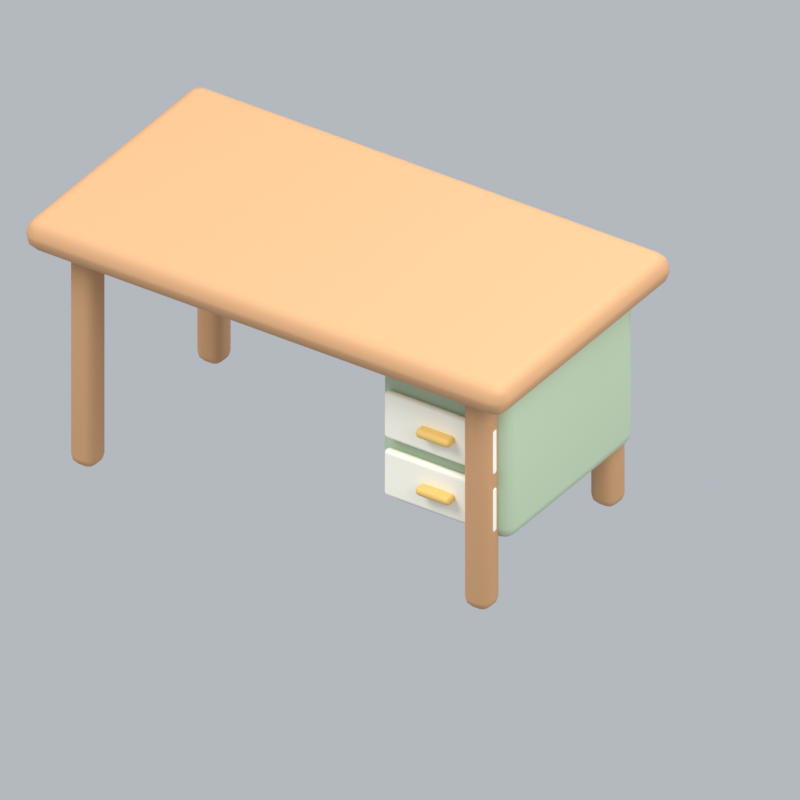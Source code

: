 # Source: officeDrawingTable.blend  (saved by Blender 5.2.45; exported with 4.5.12 LTS)
import bpy
from mathutils import Matrix  # noqa: F401  (used for matrix-valued properties, if any)

bpy.ops.wm.read_factory_settings(use_empty=True)
scene = bpy.context.scene
scene.name = 'Scene'

# ---- collections
col_collection = bpy.data.collections.new('Collection'); scene.collection.children.link(col_collection)

# ---- materials (node trees are filled in below, after node groups)
mat_wood = bpy.data.materials.new('wood')
mat_wood.diffuse_color = (0.5841, 0.3185, 0.1529, 1.0)
mat_sage = bpy.data.materials.new('sage')
mat_sage.diffuse_color = (0.4851, 0.6038, 0.4179, 1.0)
mat_cream = bpy.data.materials.new('cream')
mat_cream.diffuse_color = (0.9911, 0.9647, 0.8388, 1.0)
mat_gold = bpy.data.materials.new('gold')
mat_gold.diffuse_color = (0.8308, 0.5333, 0.147, 1.0)

# ---- material node trees
mat_wood.use_nodes = True; mat_wood.node_tree.nodes.clear()
_N = mat_wood.node_tree.nodes; _L = mat_wood.node_tree.links
n0 = _N.new('ShaderNodeBsdfPrincipled'); n0.name = 'Principled BSDF'; n0.location = (-200, 100)
n0.inputs[0].default_value = (0.5841, 0.3185, 0.1529, 1.0)
n0.inputs[2].default_value = 0.72
n0.inputs[10].default_value = 0.005
n1 = _N.new('ShaderNodeOutputMaterial'); n1.name = 'Material Output'; n1.location = (200, 100)
_L.new(n0.outputs[0], n1.inputs[0])
n1.is_active_output = True
mat_sage.use_nodes = True; mat_sage.node_tree.nodes.clear()
_N = mat_sage.node_tree.nodes; _L = mat_sage.node_tree.links
n0 = _N.new('ShaderNodeBsdfPrincipled'); n0.name = 'Principled BSDF'; n0.location = (-200, 100)
n0.inputs[0].default_value = (0.4851, 0.6038, 0.4179, 1.0)
n0.inputs[2].default_value = 0.72
n0.inputs[10].default_value = 0.005
n1 = _N.new('ShaderNodeOutputMaterial'); n1.name = 'Material Output'; n1.location = (200, 100)
_L.new(n0.outputs[0], n1.inputs[0])
n1.is_active_output = True
mat_cream.use_nodes = True; mat_cream.node_tree.nodes.clear()
_N = mat_cream.node_tree.nodes; _L = mat_cream.node_tree.links
n0 = _N.new('ShaderNodeBsdfPrincipled'); n0.name = 'Principled BSDF'; n0.location = (-200, 100)
n0.inputs[0].default_value = (0.9911, 0.9647, 0.8388, 1.0)
n0.inputs[2].default_value = 0.72
n0.inputs[10].default_value = 0.005
n1 = _N.new('ShaderNodeOutputMaterial'); n1.name = 'Material Output'; n1.location = (200, 100)
_L.new(n0.outputs[0], n1.inputs[0])
n1.is_active_output = True
mat_gold.use_nodes = True; mat_gold.node_tree.nodes.clear()
_N = mat_gold.node_tree.nodes; _L = mat_gold.node_tree.links
n0 = _N.new('ShaderNodeBsdfPrincipled'); n0.name = 'Principled BSDF'; n0.location = (-200, 100)
n0.inputs[0].default_value = (0.8308, 0.5333, 0.147, 1.0)
n0.inputs[2].default_value = 0.72
n0.inputs[10].default_value = 0.005
n1 = _N.new('ShaderNodeOutputMaterial'); n1.name = 'Material Output'; n1.location = (200, 100)
_L.new(n0.outputs[0], n1.inputs[0])
n1.is_active_output = True

# ---- world
world_world = bpy.data.worlds.new('World'); scene.world = world_world
world_world.use_nodes = True; world_world.node_tree.nodes.clear()
_N = world_world.node_tree.nodes; _L = world_world.node_tree.links
n0 = _N.new('ShaderNodeOutputWorld'); n0.name = 'World Output'; n0.location = (200, 100)
n1 = _N.new('ShaderNodeBackground'); n1.name = 'Background'; n1.location = (-200, 100)
n1.inputs[0].default_value = (0.65, 0.69, 0.74, 1.0)
n1.inputs[1].default_value = 0.7
_L.new(n1.outputs[0], n0.inputs[0])
n0.is_active_output = True
world_world.color = (0.3, 0.3, 0.3)
world_world.sun_shadow_jitter_overblur = 0.0

# ---- cameras
cam_camera_110 = bpy.data.cameras.new('Camera.110')
cam_camera_110.type = 'ORTHO'
cam_camera_110.ortho_scale = 2.91

# ---- lights
light_area_327 = bpy.data.lights.new('Area.327', 'AREA')
light_area_327.energy = 500.0
light_area_327.shape = 'DISK'
light_area_327.size = 5.0
light_area_327.size_y = 1.0
light_area_328 = bpy.data.lights.new('Area.328', 'AREA')
light_area_328.energy = 180.0
light_area_328.shape = 'DISK'
light_area_328.size = 4.0
light_area_328.size_y = 1.0
light_area_329 = bpy.data.lights.new('Area.329', 'AREA')
light_area_329.energy = 300.0
light_area_329.shape = 'DISK'
light_area_329.size = 4.0
light_area_329.size_y = 1.0

# ---- meshes
me_cube_527 = bpy.data.meshes.new('Cube.527')
me_cube_527.from_pydata([(-1.05, -0.575, -0.065), (-1.05, -0.575, 0.065), (-1.05, 0.575, -0.065), (-1.05, 0.575, 0.065), (1.05, -0.575, -0.065), (1.05, -0.575, 0.065), (1.05, 0.575, -0.065), (1.05, 0.575, 0.065)], [], [(0, 1, 3, 2), (2, 3, 7, 6), (6, 7, 5, 4), (4, 5, 1, 0), (2, 6, 4, 0), (7, 3, 1, 5)])
_uv = me_cube_527.uv_layers.new(name='UVMap')
_uv.uv.foreach_set('vector', [0.375, 0.0, 0.625, 0.0, 0.625, 0.25, 0.375, 0.25, 0.375, 0.25, 0.625, 0.25, 0.625, 0.5, 0.375, 0.5, 0.375, 0.5, 0.625, 0.5, 0.625, 0.75, 0.375, 0.75, 0.375, 0.75, 0.625, 0.75, 0.625, 1.0, 0.375, 1.0, 0.125, 0.5, 0.375, 0.5, 0.375, 0.75, 0.125, 0.75, 0.625, 0.5, 0.875, 0.5, 0.875, 0.75, 0.625, 0.75])
me_cube_527.materials.append(mat_wood)
me_cube_527.update()
me_cube_528 = bpy.data.meshes.new('Cube.528')
me_cube_528.from_pydata([(-0.055, -0.055, -0.465), (-0.055, -0.055, 0.465), (-0.055, 0.055, -0.465), (-0.055, 0.055, 0.465), (0.055, -0.055, -0.465), (0.055, -0.055, 0.465), (0.055, 0.055, -0.465), (0.055, 0.055, 0.465)], [], [(0, 1, 3, 2), (2, 3, 7, 6), (6, 7, 5, 4), (4, 5, 1, 0), (2, 6, 4, 0), (7, 3, 1, 5)])
_uv = me_cube_528.uv_layers.new(name='UVMap')
_uv.uv.foreach_set('vector', [0.375, 0.0, 0.625, 0.0, 0.625, 0.25, 0.375, 0.25, 0.375, 0.25, 0.625, 0.25, 0.625, 0.5, 0.375, 0.5, 0.375, 0.5, 0.625, 0.5, 0.625, 0.75, 0.375, 0.75, 0.375, 0.75, 0.625, 0.75, 0.625, 1.0, 0.375, 1.0, 0.125, 0.5, 0.375, 0.5, 0.375, 0.75, 0.125, 0.75, 0.625, 0.5, 0.875, 0.5, 0.875, 0.75, 0.625, 0.75])
me_cube_528.materials.append(mat_wood)
me_cube_528.update()
me_cube_529 = bpy.data.meshes.new('Cube.529')
me_cube_529.from_pydata([(-0.055, -0.055, -0.465), (-0.055, -0.055, 0.465), (-0.055, 0.055, -0.465), (-0.055, 0.055, 0.465), (0.055, -0.055, -0.465), (0.055, -0.055, 0.465), (0.055, 0.055, -0.465), (0.055, 0.055, 0.465)], [], [(0, 1, 3, 2), (2, 3, 7, 6), (6, 7, 5, 4), (4, 5, 1, 0), (2, 6, 4, 0), (7, 3, 1, 5)])
_uv = me_cube_529.uv_layers.new(name='UVMap')
_uv.uv.foreach_set('vector', [0.375, 0.0, 0.625, 0.0, 0.625, 0.25, 0.375, 0.25, 0.375, 0.25, 0.625, 0.25, 0.625, 0.5, 0.375, 0.5, 0.375, 0.5, 0.625, 0.5, 0.625, 0.75, 0.375, 0.75, 0.375, 0.75, 0.625, 0.75, 0.625, 1.0, 0.375, 1.0, 0.125, 0.5, 0.375, 0.5, 0.375, 0.75, 0.125, 0.75, 0.625, 0.5, 0.875, 0.5, 0.875, 0.75, 0.625, 0.75])
me_cube_529.materials.append(mat_wood)
me_cube_529.update()
me_cube_530 = bpy.data.meshes.new('Cube.530')
me_cube_530.from_pydata([(-0.055, -0.055, -0.465), (-0.055, -0.055, 0.465), (-0.055, 0.055, -0.465), (-0.055, 0.055, 0.465), (0.055, -0.055, -0.465), (0.055, -0.055, 0.465), (0.055, 0.055, -0.465), (0.055, 0.055, 0.465)], [], [(0, 1, 3, 2), (2, 3, 7, 6), (6, 7, 5, 4), (4, 5, 1, 0), (2, 6, 4, 0), (7, 3, 1, 5)])
_uv = me_cube_530.uv_layers.new(name='UVMap')
_uv.uv.foreach_set('vector', [0.375, 0.0, 0.625, 0.0, 0.625, 0.25, 0.375, 0.25, 0.375, 0.25, 0.625, 0.25, 0.625, 0.5, 0.375, 0.5, 0.375, 0.5, 0.625, 0.5, 0.625, 0.75, 0.375, 0.75, 0.375, 0.75, 0.625, 0.75, 0.625, 1.0, 0.375, 1.0, 0.125, 0.5, 0.375, 0.5, 0.375, 0.75, 0.125, 0.75, 0.625, 0.5, 0.875, 0.5, 0.875, 0.75, 0.625, 0.75])
me_cube_530.materials.append(mat_wood)
me_cube_530.update()
me_cube_531 = bpy.data.meshes.new('Cube.531')
me_cube_531.from_pydata([(-0.055, -0.055, -0.465), (-0.055, -0.055, 0.465), (-0.055, 0.055, -0.465), (-0.055, 0.055, 0.465), (0.055, -0.055, -0.465), (0.055, -0.055, 0.465), (0.055, 0.055, -0.465), (0.055, 0.055, 0.465)], [], [(0, 1, 3, 2), (2, 3, 7, 6), (6, 7, 5, 4), (4, 5, 1, 0), (2, 6, 4, 0), (7, 3, 1, 5)])
_uv = me_cube_531.uv_layers.new(name='UVMap')
_uv.uv.foreach_set('vector', [0.375, 0.0, 0.625, 0.0, 0.625, 0.25, 0.375, 0.25, 0.375, 0.25, 0.625, 0.25, 0.625, 0.5, 0.375, 0.5, 0.375, 0.5, 0.625, 0.5, 0.625, 0.75, 0.375, 0.75, 0.375, 0.75, 0.625, 0.75, 0.625, 1.0, 0.375, 1.0, 0.125, 0.5, 0.375, 0.5, 0.375, 0.75, 0.125, 0.75, 0.625, 0.5, 0.875, 0.5, 0.875, 0.75, 0.625, 0.75])
me_cube_531.materials.append(mat_wood)
me_cube_531.update()
me_cube_532 = bpy.data.meshes.new('Cube.532')
me_cube_532.from_pydata([(-0.285, -0.42, -0.325), (-0.285, -0.42, 0.325), (-0.285, 0.42, -0.325), (-0.285, 0.42, 0.325), (0.285, -0.42, -0.325), (0.285, -0.42, 0.325), (0.285, 0.42, -0.325), (0.285, 0.42, 0.325)], [], [(0, 1, 3, 2), (2, 3, 7, 6), (6, 7, 5, 4), (4, 5, 1, 0), (2, 6, 4, 0), (7, 3, 1, 5)])
_uv = me_cube_532.uv_layers.new(name='UVMap')
_uv.uv.foreach_set('vector', [0.375, 0.0, 0.625, 0.0, 0.625, 0.25, 0.375, 0.25, 0.375, 0.25, 0.625, 0.25, 0.625, 0.5, 0.375, 0.5, 0.375, 0.5, 0.625, 0.5, 0.625, 0.75, 0.375, 0.75, 0.375, 0.75, 0.625, 0.75, 0.625, 1.0, 0.375, 1.0, 0.125, 0.5, 0.375, 0.5, 0.375, 0.75, 0.125, 0.75, 0.625, 0.5, 0.875, 0.5, 0.875, 0.75, 0.625, 0.75])
me_cube_532.materials.append(mat_sage)
me_cube_532.update()
me_cube_533 = bpy.data.meshes.new('Cube.533')
me_cube_533.from_pydata([(-0.24, -0.0175, -0.1), (-0.24, -0.0175, 0.1), (-0.24, 0.0175, -0.1), (-0.24, 0.0175, 0.1), (0.24, -0.0175, -0.1), (0.24, -0.0175, 0.1), (0.24, 0.0175, -0.1), (0.24, 0.0175, 0.1)], [], [(0, 1, 3, 2), (2, 3, 7, 6), (6, 7, 5, 4), (4, 5, 1, 0), (2, 6, 4, 0), (7, 3, 1, 5)])
_uv = me_cube_533.uv_layers.new(name='UVMap')
_uv.uv.foreach_set('vector', [0.375, 0.0, 0.625, 0.0, 0.625, 0.25, 0.375, 0.25, 0.375, 0.25, 0.625, 0.25, 0.625, 0.5, 0.375, 0.5, 0.375, 0.5, 0.625, 0.5, 0.625, 0.75, 0.375, 0.75, 0.375, 0.75, 0.625, 0.75, 0.625, 1.0, 0.375, 1.0, 0.125, 0.5, 0.375, 0.5, 0.375, 0.75, 0.125, 0.75, 0.625, 0.5, 0.875, 0.5, 0.875, 0.75, 0.625, 0.75])
me_cube_533.materials.append(mat_cream)
me_cube_533.update()
me_cube_534 = bpy.data.meshes.new('Cube.534')
me_cube_534.from_pydata([(-0.075, -0.0275, -0.0175), (-0.075, -0.0275, 0.0175), (-0.075, 0.0275, -0.0175), (-0.075, 0.0275, 0.0175), (0.075, -0.0275, -0.0175), (0.075, -0.0275, 0.0175), (0.075, 0.0275, -0.0175), (0.075, 0.0275, 0.0175)], [], [(0, 1, 3, 2), (2, 3, 7, 6), (6, 7, 5, 4), (4, 5, 1, 0), (2, 6, 4, 0), (7, 3, 1, 5)])
_uv = me_cube_534.uv_layers.new(name='UVMap')
_uv.uv.foreach_set('vector', [0.375, 0.0, 0.625, 0.0, 0.625, 0.25, 0.375, 0.25, 0.375, 0.25, 0.625, 0.25, 0.625, 0.5, 0.375, 0.5, 0.375, 0.5, 0.625, 0.5, 0.625, 0.75, 0.375, 0.75, 0.375, 0.75, 0.625, 0.75, 0.625, 1.0, 0.375, 1.0, 0.125, 0.5, 0.375, 0.5, 0.375, 0.75, 0.125, 0.75, 0.625, 0.5, 0.875, 0.5, 0.875, 0.75, 0.625, 0.75])
me_cube_534.materials.append(mat_gold)
me_cube_534.update()
me_cube_535 = bpy.data.meshes.new('Cube.535')
me_cube_535.from_pydata([(-0.24, -0.0175, -0.1), (-0.24, -0.0175, 0.1), (-0.24, 0.0175, -0.1), (-0.24, 0.0175, 0.1), (0.24, -0.0175, -0.1), (0.24, -0.0175, 0.1), (0.24, 0.0175, -0.1), (0.24, 0.0175, 0.1)], [], [(0, 1, 3, 2), (2, 3, 7, 6), (6, 7, 5, 4), (4, 5, 1, 0), (2, 6, 4, 0), (7, 3, 1, 5)])
_uv = me_cube_535.uv_layers.new(name='UVMap')
_uv.uv.foreach_set('vector', [0.375, 0.0, 0.625, 0.0, 0.625, 0.25, 0.375, 0.25, 0.375, 0.25, 0.625, 0.25, 0.625, 0.5, 0.375, 0.5, 0.375, 0.5, 0.625, 0.5, 0.625, 0.75, 0.375, 0.75, 0.375, 0.75, 0.625, 0.75, 0.625, 1.0, 0.375, 1.0, 0.125, 0.5, 0.375, 0.5, 0.375, 0.75, 0.125, 0.75, 0.625, 0.5, 0.875, 0.5, 0.875, 0.75, 0.625, 0.75])
me_cube_535.materials.append(mat_cream)
me_cube_535.update()
me_cube_536 = bpy.data.meshes.new('Cube.536')
me_cube_536.from_pydata([(-0.075, -0.0275, -0.0175), (-0.075, -0.0275, 0.0175), (-0.075, 0.0275, -0.0175), (-0.075, 0.0275, 0.0175), (0.075, -0.0275, -0.0175), (0.075, -0.0275, 0.0175), (0.075, 0.0275, -0.0175), (0.075, 0.0275, 0.0175)], [], [(0, 1, 3, 2), (2, 3, 7, 6), (6, 7, 5, 4), (4, 5, 1, 0), (2, 6, 4, 0), (7, 3, 1, 5)])
_uv = me_cube_536.uv_layers.new(name='UVMap')
_uv.uv.foreach_set('vector', [0.375, 0.0, 0.625, 0.0, 0.625, 0.25, 0.375, 0.25, 0.375, 0.25, 0.625, 0.25, 0.625, 0.5, 0.375, 0.5, 0.375, 0.5, 0.625, 0.5, 0.625, 0.75, 0.375, 0.75, 0.375, 0.75, 0.625, 0.75, 0.625, 1.0, 0.375, 1.0, 0.125, 0.5, 0.375, 0.5, 0.375, 0.75, 0.125, 0.75, 0.625, 0.5, 0.875, 0.5, 0.875, 0.75, 0.625, 0.75])
me_cube_536.materials.append(mat_gold)
me_cube_536.update()

# ---- objects
ob_fixed_isometric_camera = bpy.data.objects.new('Fixed isometric camera', cam_camera_110)
ob_warm_key = bpy.data.objects.new('Warm key', light_area_327)
ob_fill = bpy.data.objects.new('Fill', light_area_328)
ob_rim = bpy.data.objects.new('Rim', light_area_329)
ob_rounded_tabletop = bpy.data.objects.new('Rounded tabletop', me_cube_527)
ob_leg = bpy.data.objects.new('Leg', me_cube_528)
ob_leg_001 = bpy.data.objects.new('Leg.001', me_cube_529)
ob_leg_002 = bpy.data.objects.new('Leg.002', me_cube_530)
ob_leg_003 = bpy.data.objects.new('Leg.003', me_cube_531)
ob_drawer_unit = bpy.data.objects.new('Drawer unit', me_cube_532)
ob_drawer_face = bpy.data.objects.new('Drawer face', me_cube_533)
ob_drawer_handle = bpy.data.objects.new('Drawer handle', me_cube_534)
ob_drawer_face_001 = bpy.data.objects.new('Drawer face.001', me_cube_535)
ob_drawer_handle_001 = bpy.data.objects.new('Drawer handle.001', me_cube_536)
ob_officedrawingtable_orientation = bpy.data.objects.new('officeDrawingTable orientation', None)

# ---- transforms, parenting, visibility, modifiers, constraints
ob_fixed_isometric_camera.location = (6.34, -9.168, 7.568)
ob_fixed_isometric_camera.rotation_euler = (0.9964, 2.214e-08, 0.588)
ob_warm_key.location = (-3.0, -4.0, 7.0)
ob_warm_key.rotation_euler = (0.6947, -4.874e-08, -0.6435)
ob_fill.location = (4.0, -1.0, 4.0)
ob_fill.rotation_euler = (0.9418, 9.221e-09, 1.326)
ob_rim.location = (1.0, 4.0, 6.0)
ob_rim.rotation_euler = (0.6896, -5.112e-08, 2.897)
ob_rounded_tabletop.parent = ob_officedrawingtable_orientation
ob_rounded_tabletop.location = (0.0, 0.0, 1.0)
_m = ob_rounded_tabletop.modifiers.new('Rounded edges', 'BEVEL')
_m.width = 0.0585
_m.width_pct = 0.0585
_m.segments = 3
_m = ob_rounded_tabletop.modifiers.new('Weighted normals', 'WEIGHTED_NORMAL')
ob_leg.parent = ob_officedrawingtable_orientation
ob_leg.location = (-0.861, -0.414, 0.465)
_m = ob_leg.modifiers.new('Rounded edges', 'BEVEL')
_m.width = 0.04
_m.width_pct = 0.04
_m.segments = 3
_m = ob_leg.modifiers.new('Weighted normals', 'WEIGHTED_NORMAL')
ob_leg_001.parent = ob_officedrawingtable_orientation
ob_leg_001.location = (-0.861, 0.414, 0.465)
_m = ob_leg_001.modifiers.new('Rounded edges', 'BEVEL')
_m.width = 0.04
_m.width_pct = 0.04
_m.segments = 3
_m = ob_leg_001.modifiers.new('Weighted normals', 'WEIGHTED_NORMAL')
ob_leg_002.parent = ob_officedrawingtable_orientation
ob_leg_002.location = (0.861, -0.414, 0.465)
_m = ob_leg_002.modifiers.new('Rounded edges', 'BEVEL')
_m.width = 0.04
_m.width_pct = 0.04
_m.segments = 3
_m = ob_leg_002.modifiers.new('Weighted normals', 'WEIGHTED_NORMAL')
ob_leg_003.parent = ob_officedrawingtable_orientation
ob_leg_003.location = (0.861, 0.414, 0.465)
_m = ob_leg_003.modifiers.new('Rounded edges', 'BEVEL')
_m.width = 0.04
_m.width_pct = 0.04
_m.segments = 3
_m = ob_leg_003.modifiers.new('Weighted normals', 'WEIGHTED_NORMAL')
ob_drawer_unit.parent = ob_officedrawingtable_orientation
ob_drawer_unit.location = (0.68, 0.03, 0.6)
_m = ob_drawer_unit.modifiers.new('Rounded edges', 'BEVEL')
_m.width = 0.06
_m.width_pct = 0.06
_m.segments = 3
_m = ob_drawer_unit.modifiers.new('Weighted normals', 'WEIGHTED_NORMAL')
ob_drawer_face.parent = ob_officedrawingtable_orientation
ob_drawer_face.location = (0.68, -0.411, 0.43)
_m = ob_drawer_face.modifiers.new('Rounded edges', 'BEVEL')
_m.width = 0.01575
_m.width_pct = 0.01575
_m.segments = 3
_m = ob_drawer_face.modifiers.new('Weighted normals', 'WEIGHTED_NORMAL')
ob_drawer_handle.parent = ob_officedrawingtable_orientation
ob_drawer_handle.location = (0.68, -0.445, 0.43)
_m = ob_drawer_handle.modifiers.new('Rounded edges', 'BEVEL')
_m.width = 0.015
_m.width_pct = 0.015
_m.segments = 3
_m = ob_drawer_handle.modifiers.new('Weighted normals', 'WEIGHTED_NORMAL')
ob_drawer_face_001.parent = ob_officedrawingtable_orientation
ob_drawer_face_001.location = (0.68, -0.411, 0.68)
_m = ob_drawer_face_001.modifiers.new('Rounded edges', 'BEVEL')
_m.width = 0.01575
_m.width_pct = 0.01575
_m.segments = 3
_m = ob_drawer_face_001.modifiers.new('Weighted normals', 'WEIGHTED_NORMAL')
ob_drawer_handle_001.parent = ob_officedrawingtable_orientation
ob_drawer_handle_001.location = (0.68, -0.445, 0.68)
_m = ob_drawer_handle_001.modifiers.new('Rounded edges', 'BEVEL')
_m.width = 0.015
_m.width_pct = 0.015
_m.segments = 3
_m = ob_drawer_handle_001.modifiers.new('Weighted normals', 'WEIGHTED_NORMAL')
ob_officedrawingtable_orientation.location = (0.0, 0.0, 0.0)

# ---- collection membership
col_collection.objects.link(ob_fixed_isometric_camera)
col_collection.objects.link(ob_warm_key)
col_collection.objects.link(ob_fill)
col_collection.objects.link(ob_rim)
col_collection.objects.link(ob_rounded_tabletop)
col_collection.objects.link(ob_leg)
col_collection.objects.link(ob_leg_001)
col_collection.objects.link(ob_leg_002)
col_collection.objects.link(ob_leg_003)
col_collection.objects.link(ob_drawer_unit)
col_collection.objects.link(ob_drawer_face)
col_collection.objects.link(ob_drawer_handle)
col_collection.objects.link(ob_drawer_face_001)
col_collection.objects.link(ob_drawer_handle_001)
col_collection.objects.link(ob_officedrawingtable_orientation)

# ---- scene / render settings (as saved in the file)
scene.camera = ob_fixed_isometric_camera
scene.frame_start = 1; scene.frame_end = 1; scene.frame_set(1)
scene.render.engine = 'BLENDER_EEVEE_NEXT'
scene.render.resolution_x = 256
scene.render.resolution_y = 256
scene.render.fps = 12
scene.render.film_transparent = True
scene.render.bake_bias = 0.0
scene.render.bake_samples = 0
scene.render.compositor_device = 'GPU'
scene.eevee.taa_render_samples = 24
scene.eevee.use_volume_custom_range = False
scene.eevee.fast_gi_thickness_near = 0.1
scene.eevee.fast_gi_thickness_far = 0.0
scene.eevee.ray_tracing_options.screen_trace_thickness = 0.1
scene.view_settings.view_transform = 'Standard'
bpy.context.view_layer.update()
